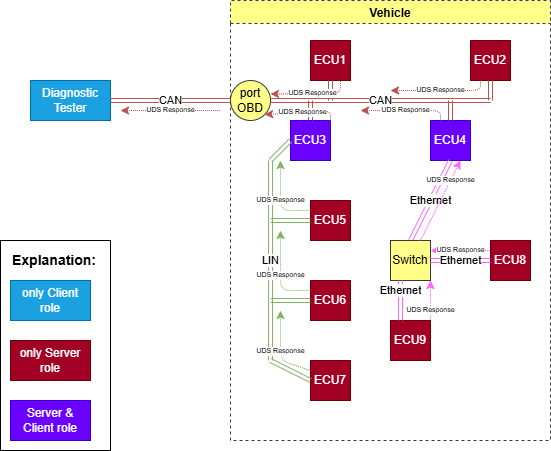

The diagram above was exported from draw.io. Its source (the exported page's mxGraphModel, read from the mxfile embedded in the PNG):
<mxGraphModel dx="1181" dy="687" grid="1" gridSize="10" guides="1" tooltips="1" connect="1" arrows="1" fold="1" page="1" pageScale="1" pageWidth="600" pageHeight="500" math="0" shadow="0">
  <root>
    <mxCell id="g2b5pbjhhAs5fYfLY55k-0" />
    <mxCell id="g2b5pbjhhAs5fYfLY55k-1" parent="g2b5pbjhhAs5fYfLY55k-0" />
    <mxCell id="g2b5pbjhhAs5fYfLY55k-2" value="Diagnostic Tester" style="rounded=0;whiteSpace=wrap;html=1;fillColor=#1ba1e2;strokeColor=#006EAF;fontColor=#ffffff;" parent="g2b5pbjhhAs5fYfLY55k-1" vertex="1">
      <mxGeometry x="40" y="120" width="80" height="40" as="geometry" />
    </mxCell>
    <mxCell id="g2b5pbjhhAs5fYfLY55k-3" value="port OBD" style="ellipse;whiteSpace=wrap;html=1;fillColor=#ffff88;strokeColor=#36393d;" parent="g2b5pbjhhAs5fYfLY55k-1" vertex="1">
      <mxGeometry x="240" y="120" width="40" height="40" as="geometry" />
    </mxCell>
    <mxCell id="g2b5pbjhhAs5fYfLY55k-4" value="CAN" style="shape=link;html=1;exitX=1;exitY=0.5;exitDx=0;exitDy=0;entryX=0;entryY=0.5;entryDx=0;entryDy=0;strokeColor=#b85450;fillColor=#f8cecc;" parent="g2b5pbjhhAs5fYfLY55k-1" source="g2b5pbjhhAs5fYfLY55k-2" target="g2b5pbjhhAs5fYfLY55k-3" edge="1">
      <mxGeometry width="100" relative="1" as="geometry">
        <mxPoint x="130" y="130" as="sourcePoint" />
        <mxPoint x="230" y="130" as="targetPoint" />
      </mxGeometry>
    </mxCell>
    <mxCell id="g2b5pbjhhAs5fYfLY55k-5" value="CAN" style="shape=link;html=1;exitX=1;exitY=0.5;exitDx=0;exitDy=0;fillColor=#f8cecc;strokeColor=#b85450;" parent="g2b5pbjhhAs5fYfLY55k-1" source="g2b5pbjhhAs5fYfLY55k-3" edge="1">
      <mxGeometry width="100" relative="1" as="geometry">
        <mxPoint x="290" y="140" as="sourcePoint" />
        <mxPoint x="500" y="140" as="targetPoint" />
      </mxGeometry>
    </mxCell>
    <mxCell id="g2b5pbjhhAs5fYfLY55k-6" value="Vehicle" style="swimlane;dashed=1;fillColor=#ffff88;strokeColor=#36393d;" parent="g2b5pbjhhAs5fYfLY55k-1" vertex="1">
      <mxGeometry x="240" y="40" width="320" height="440" as="geometry" />
    </mxCell>
    <mxCell id="g2b5pbjhhAs5fYfLY55k-7" value="ECU1" style="rounded=0;whiteSpace=wrap;html=1;fillColor=#a20025;strokeColor=#6F0000;fontColor=#ffffff;" parent="g2b5pbjhhAs5fYfLY55k-6" vertex="1">
      <mxGeometry x="80" y="40" width="40" height="40" as="geometry" />
    </mxCell>
    <mxCell id="g2b5pbjhhAs5fYfLY55k-8" value="" style="shape=link;html=1;exitX=0.5;exitY=1;exitDx=0;exitDy=0;fillColor=#f8cecc;strokeColor=#b85450;" parent="g2b5pbjhhAs5fYfLY55k-6" source="g2b5pbjhhAs5fYfLY55k-7" edge="1">
      <mxGeometry width="100" relative="1" as="geometry">
        <mxPoint x="130" y="150" as="sourcePoint" />
        <mxPoint x="100" y="100" as="targetPoint" />
      </mxGeometry>
    </mxCell>
    <mxCell id="g2b5pbjhhAs5fYfLY55k-9" value="ECU2" style="rounded=0;whiteSpace=wrap;html=1;fillColor=#a20025;strokeColor=#6F0000;fontColor=#ffffff;" parent="g2b5pbjhhAs5fYfLY55k-6" vertex="1">
      <mxGeometry x="240" y="40" width="40" height="40" as="geometry" />
    </mxCell>
    <mxCell id="g2b5pbjhhAs5fYfLY55k-10" value="" style="shape=link;html=1;exitX=0.5;exitY=1;exitDx=0;exitDy=0;fillColor=#f8cecc;strokeColor=#b85450;" parent="g2b5pbjhhAs5fYfLY55k-6" source="g2b5pbjhhAs5fYfLY55k-9" edge="1">
      <mxGeometry width="100" relative="1" as="geometry">
        <mxPoint x="240" y="160" as="sourcePoint" />
        <mxPoint x="260" y="100" as="targetPoint" />
      </mxGeometry>
    </mxCell>
    <mxCell id="g2b5pbjhhAs5fYfLY55k-11" value="ECU3" style="rounded=0;whiteSpace=wrap;html=1;fillColor=#6a00ff;strokeColor=#3700CC;fontColor=#ffffff;" parent="g2b5pbjhhAs5fYfLY55k-6" vertex="1">
      <mxGeometry x="60" y="120" width="40" height="40" as="geometry" />
    </mxCell>
    <mxCell id="g2b5pbjhhAs5fYfLY55k-12" value="ECU4" style="rounded=0;whiteSpace=wrap;html=1;fillColor=#6a00ff;strokeColor=#3700CC;fontColor=#ffffff;" parent="g2b5pbjhhAs5fYfLY55k-6" vertex="1">
      <mxGeometry x="200" y="120" width="40" height="40" as="geometry" />
    </mxCell>
    <mxCell id="g2b5pbjhhAs5fYfLY55k-13" value="" style="shape=link;html=1;entryX=0.5;entryY=0;entryDx=0;entryDy=0;fillColor=#f8cecc;strokeColor=#b85450;" parent="g2b5pbjhhAs5fYfLY55k-6" target="g2b5pbjhhAs5fYfLY55k-12" edge="1">
      <mxGeometry width="100" relative="1" as="geometry">
        <mxPoint x="220" y="100" as="sourcePoint" />
        <mxPoint x="260" y="120" as="targetPoint" />
      </mxGeometry>
    </mxCell>
    <mxCell id="g2b5pbjhhAs5fYfLY55k-14" value="LIN" style="shape=link;html=1;fillColor=#d5e8d4;strokeColor=#82b366;" parent="g2b5pbjhhAs5fYfLY55k-6" edge="1">
      <mxGeometry width="100" relative="1" as="geometry">
        <mxPoint x="40" y="160" as="sourcePoint" />
        <mxPoint x="40" y="360" as="targetPoint" />
      </mxGeometry>
    </mxCell>
    <mxCell id="g2b5pbjhhAs5fYfLY55k-15" value="Ethernet" style="shape=link;html=1;entryX=0.5;entryY=0;entryDx=0;entryDy=0;exitX=0.5;exitY=1;exitDx=0;exitDy=0;strokeColor=#FF66FF;" parent="g2b5pbjhhAs5fYfLY55k-6" source="g2b5pbjhhAs5fYfLY55k-12" target="g2b5pbjhhAs5fYfLY55k-16" edge="1">
      <mxGeometry width="100" relative="1" as="geometry">
        <mxPoint x="180" y="160" as="sourcePoint" />
        <mxPoint x="180" y="240" as="targetPoint" />
      </mxGeometry>
    </mxCell>
    <mxCell id="g2b5pbjhhAs5fYfLY55k-16" value="Switch" style="rounded=0;whiteSpace=wrap;html=1;strokeColor=#36393d;fillColor=#ffff88;" parent="g2b5pbjhhAs5fYfLY55k-6" vertex="1">
      <mxGeometry x="160" y="240" width="40" height="40" as="geometry" />
    </mxCell>
    <mxCell id="g2b5pbjhhAs5fYfLY55k-17" value="ECU5" style="rounded=0;whiteSpace=wrap;html=1;fillColor=#a20025;strokeColor=#6F0000;fontColor=#ffffff;" parent="g2b5pbjhhAs5fYfLY55k-6" vertex="1">
      <mxGeometry x="80" y="200" width="40" height="40" as="geometry" />
    </mxCell>
    <mxCell id="g2b5pbjhhAs5fYfLY55k-18" value="ECU6" style="rounded=0;whiteSpace=wrap;html=1;fillColor=#a20025;strokeColor=#6F0000;fontColor=#ffffff;" parent="g2b5pbjhhAs5fYfLY55k-6" vertex="1">
      <mxGeometry x="80" y="280" width="40" height="40" as="geometry" />
    </mxCell>
    <mxCell id="g2b5pbjhhAs5fYfLY55k-19" value="ECU7" style="rounded=0;whiteSpace=wrap;html=1;fillColor=#a20025;strokeColor=#6F0000;fontColor=#ffffff;" parent="g2b5pbjhhAs5fYfLY55k-6" vertex="1">
      <mxGeometry x="80" y="360" width="40" height="40" as="geometry" />
    </mxCell>
    <mxCell id="g2b5pbjhhAs5fYfLY55k-20" value="ECU9" style="rounded=0;whiteSpace=wrap;html=1;fillColor=#a20025;strokeColor=#6F0000;fontColor=#ffffff;" parent="g2b5pbjhhAs5fYfLY55k-6" vertex="1">
      <mxGeometry x="160" y="320" width="40" height="40" as="geometry" />
    </mxCell>
    <mxCell id="g2b5pbjhhAs5fYfLY55k-21" value="ECU8" style="rounded=0;whiteSpace=wrap;html=1;fillColor=#a20025;strokeColor=#6F0000;fontColor=#ffffff;" parent="g2b5pbjhhAs5fYfLY55k-6" vertex="1">
      <mxGeometry x="260" y="240" width="40" height="40" as="geometry" />
    </mxCell>
    <mxCell id="g2b5pbjhhAs5fYfLY55k-22" value="Ethernet" style="shape=link;html=1;entryX=0.25;entryY=0;entryDx=0;entryDy=0;exitX=0.25;exitY=1;exitDx=0;exitDy=0;strokeColor=#FF66FF;" parent="g2b5pbjhhAs5fYfLY55k-6" source="g2b5pbjhhAs5fYfLY55k-16" target="g2b5pbjhhAs5fYfLY55k-20" edge="1">
      <mxGeometry x="-0.5" width="100" relative="1" as="geometry">
        <mxPoint x="220" y="300" as="sourcePoint" />
        <mxPoint x="189.99999999999977" y="249.9999999999999" as="targetPoint" />
        <mxPoint as="offset" />
      </mxGeometry>
    </mxCell>
    <mxCell id="g2b5pbjhhAs5fYfLY55k-23" value="Ethernet" style="shape=link;html=1;entryX=1;entryY=0.5;entryDx=0;entryDy=0;exitX=0;exitY=0.5;exitDx=0;exitDy=0;strokeColor=#FF66FF;" parent="g2b5pbjhhAs5fYfLY55k-6" source="g2b5pbjhhAs5fYfLY55k-21" target="g2b5pbjhhAs5fYfLY55k-16" edge="1">
      <mxGeometry width="100" relative="1" as="geometry">
        <mxPoint x="190" y="290" as="sourcePoint" />
        <mxPoint x="190" y="330" as="targetPoint" />
      </mxGeometry>
    </mxCell>
    <mxCell id="g2b5pbjhhAs5fYfLY55k-24" value="UDS Response" style="html=1;fillColor=#d80073;dashed=1;dashPattern=1 1;fontSize=7;strokeColor=#FF66FF;entryX=0.75;entryY=0;entryDx=0;entryDy=0;exitX=0.75;exitY=1;exitDx=0;exitDy=0;endArrow=none;endFill=0;startArrow=classic;startFill=1;" parent="g2b5pbjhhAs5fYfLY55k-6" source="g2b5pbjhhAs5fYfLY55k-12" target="g2b5pbjhhAs5fYfLY55k-16" edge="1">
      <mxGeometry x="-0.5" width="100" relative="1" as="geometry">
        <mxPoint x="250" y="170" as="sourcePoint" />
        <mxPoint x="240" y="220" as="targetPoint" />
        <mxPoint as="offset" />
      </mxGeometry>
    </mxCell>
    <mxCell id="g2b5pbjhhAs5fYfLY55k-25" value="UDS Response" style="html=1;fillColor=#d80073;dashed=1;dashPattern=1 1;fontSize=7;strokeColor=#FF66FF;entryX=0;entryY=0.25;entryDx=0;entryDy=0;exitX=1;exitY=0.25;exitDx=0;exitDy=0;startArrow=classic;startFill=1;endArrow=none;endFill=0;" parent="g2b5pbjhhAs5fYfLY55k-6" source="g2b5pbjhhAs5fYfLY55k-16" target="g2b5pbjhhAs5fYfLY55k-21" edge="1">
      <mxGeometry width="100" relative="1" as="geometry">
        <mxPoint x="280" y="200" as="sourcePoint" />
        <mxPoint x="199.99999999999977" y="249.9999999999999" as="targetPoint" />
        <mxPoint as="offset" />
      </mxGeometry>
    </mxCell>
    <mxCell id="g2b5pbjhhAs5fYfLY55k-26" value="UDS Response" style="html=1;fillColor=#d80073;dashed=1;dashPattern=1 1;fontSize=7;strokeColor=#FF66FF;entryX=1;entryY=0;entryDx=0;entryDy=0;exitX=1;exitY=1;exitDx=0;exitDy=0;startArrow=classic;startFill=1;endArrow=none;endFill=0;" parent="g2b5pbjhhAs5fYfLY55k-6" source="g2b5pbjhhAs5fYfLY55k-16" target="g2b5pbjhhAs5fYfLY55k-20" edge="1">
      <mxGeometry x="0.5" width="100" relative="1" as="geometry">
        <mxPoint x="229.99999999999977" y="309.9999999999999" as="sourcePoint" />
        <mxPoint x="289.9999999999998" y="309.9999999999999" as="targetPoint" />
        <mxPoint as="offset" />
      </mxGeometry>
    </mxCell>
    <mxCell id="g2b5pbjhhAs5fYfLY55k-27" value="" style="shape=link;html=1;exitX=0.5;exitY=0;exitDx=0;exitDy=0;fillColor=#f8cecc;strokeColor=#b85450;" parent="g2b5pbjhhAs5fYfLY55k-1" source="g2b5pbjhhAs5fYfLY55k-11" edge="1">
      <mxGeometry width="100" relative="1" as="geometry">
        <mxPoint x="390" y="270" as="sourcePoint" />
        <mxPoint x="320" y="140" as="targetPoint" />
      </mxGeometry>
    </mxCell>
    <mxCell id="g2b5pbjhhAs5fYfLY55k-28" value="" style="shape=link;html=1;exitX=0;exitY=0.5;exitDx=0;exitDy=0;fillColor=#d5e8d4;strokeColor=#82b366;" parent="g2b5pbjhhAs5fYfLY55k-1" source="g2b5pbjhhAs5fYfLY55k-11" edge="1">
      <mxGeometry width="100" relative="1" as="geometry">
        <mxPoint x="140" y="210" as="sourcePoint" />
        <mxPoint x="280" y="200" as="targetPoint" />
      </mxGeometry>
    </mxCell>
    <mxCell id="g2b5pbjhhAs5fYfLY55k-29" value="" style="shape=link;html=1;entryX=0;entryY=0.5;entryDx=0;entryDy=0;fillColor=#d5e8d4;strokeColor=#82b366;" parent="g2b5pbjhhAs5fYfLY55k-1" target="g2b5pbjhhAs5fYfLY55k-17" edge="1">
      <mxGeometry width="100" relative="1" as="geometry">
        <mxPoint x="280" y="260" as="sourcePoint" />
        <mxPoint x="290" y="210" as="targetPoint" />
      </mxGeometry>
    </mxCell>
    <mxCell id="g2b5pbjhhAs5fYfLY55k-30" value="" style="shape=link;html=1;entryX=0;entryY=0.5;entryDx=0;entryDy=0;fillColor=#d5e8d4;strokeColor=#82b366;" parent="g2b5pbjhhAs5fYfLY55k-1" target="g2b5pbjhhAs5fYfLY55k-18" edge="1">
      <mxGeometry width="100" relative="1" as="geometry">
        <mxPoint x="280" y="340" as="sourcePoint" />
        <mxPoint x="330" y="270" as="targetPoint" />
      </mxGeometry>
    </mxCell>
    <mxCell id="g2b5pbjhhAs5fYfLY55k-31" value="" style="shape=link;html=1;entryX=0;entryY=0.5;entryDx=0;entryDy=0;fillColor=#d5e8d4;strokeColor=#82b366;" parent="g2b5pbjhhAs5fYfLY55k-1" target="g2b5pbjhhAs5fYfLY55k-19" edge="1">
      <mxGeometry width="100" relative="1" as="geometry">
        <mxPoint x="280" y="400" as="sourcePoint" />
        <mxPoint x="330" y="350" as="targetPoint" />
      </mxGeometry>
    </mxCell>
    <mxCell id="g2b5pbjhhAs5fYfLY55k-32" value="only Client role" style="rounded=0;whiteSpace=wrap;html=1;strokeColor=#006EAF;fillColor=#1ba1e2;fontColor=#ffffff;" parent="g2b5pbjhhAs5fYfLY55k-1" vertex="1">
      <mxGeometry x="20" y="320" width="80" height="40" as="geometry" />
    </mxCell>
    <mxCell id="g2b5pbjhhAs5fYfLY55k-33" value="only Server role" style="rounded=0;whiteSpace=wrap;html=1;strokeColor=#6F0000;fillColor=#a20025;fontColor=#ffffff;" parent="g2b5pbjhhAs5fYfLY55k-1" vertex="1">
      <mxGeometry x="20" y="380" width="80" height="40" as="geometry" />
    </mxCell>
    <mxCell id="g2b5pbjhhAs5fYfLY55k-34" value="Server &amp;amp; Client role" style="rounded=0;whiteSpace=wrap;html=1;strokeColor=#3700CC;fillColor=#6a00ff;fontColor=#ffffff;" parent="g2b5pbjhhAs5fYfLY55k-1" vertex="1">
      <mxGeometry x="20" y="440" width="80" height="40" as="geometry" />
    </mxCell>
    <mxCell id="g2b5pbjhhAs5fYfLY55k-35" value="Explanation:" style="text;html=1;strokeColor=none;fillColor=none;align=left;verticalAlign=middle;whiteSpace=wrap;rounded=0;fontStyle=1;fontSize=14;" parent="g2b5pbjhhAs5fYfLY55k-1" vertex="1">
      <mxGeometry x="20" y="280" width="80" height="40" as="geometry" />
    </mxCell>
    <mxCell id="g2b5pbjhhAs5fYfLY55k-36" value="UDS Response" style="html=1;strokeColor=#b85450;fillColor=#f8cecc;dashed=1;dashPattern=1 1;fontSize=7;endArrow=none;endFill=0;startArrow=classic;startFill=1;" parent="g2b5pbjhhAs5fYfLY55k-1" edge="1">
      <mxGeometry width="100" relative="1" as="geometry">
        <mxPoint x="130" y="150" as="sourcePoint" />
        <mxPoint x="230" y="150" as="targetPoint" />
      </mxGeometry>
    </mxCell>
    <mxCell id="g2b5pbjhhAs5fYfLY55k-38" value="UDS Response" style="html=1;strokeColor=#82b366;fillColor=#d5e8d4;dashed=1;dashPattern=1 1;fontSize=7;exitX=0;exitY=0.25;exitDx=0;exitDy=0;" parent="g2b5pbjhhAs5fYfLY55k-1" source="g2b5pbjhhAs5fYfLY55k-19" edge="1">
      <mxGeometry width="100" relative="1" as="geometry">
        <mxPoint x="130" y="249.9999999999999" as="sourcePoint" />
        <mxPoint x="290" y="350" as="targetPoint" />
        <Array as="points">
          <mxPoint x="290" y="400" />
        </Array>
      </mxGeometry>
    </mxCell>
    <mxCell id="g2b5pbjhhAs5fYfLY55k-40" value="UDS Response" style="html=1;strokeColor=#b85450;fillColor=#f8cecc;dashed=1;dashPattern=1 1;fontSize=7;endArrow=none;endFill=0;startArrow=classic;startFill=1;entryX=0.25;entryY=1;entryDx=0;entryDy=0;" parent="g2b5pbjhhAs5fYfLY55k-1" target="g2b5pbjhhAs5fYfLY55k-9" edge="1">
      <mxGeometry width="100" relative="1" as="geometry">
        <mxPoint x="400" y="130" as="sourcePoint" />
        <mxPoint x="490" y="130" as="targetPoint" />
        <Array as="points">
          <mxPoint x="490" y="130" />
        </Array>
      </mxGeometry>
    </mxCell>
    <mxCell id="g2b5pbjhhAs5fYfLY55k-41" value="UDS Response" style="html=1;strokeColor=#b85450;fillColor=#f8cecc;dashed=1;dashPattern=1 1;fontSize=7;endArrow=none;endFill=0;startArrow=classic;startFill=1;entryX=0.25;entryY=0;entryDx=0;entryDy=0;" parent="g2b5pbjhhAs5fYfLY55k-1" target="g2b5pbjhhAs5fYfLY55k-12" edge="1">
      <mxGeometry width="100" relative="1" as="geometry">
        <mxPoint x="370" y="150" as="sourcePoint" />
        <mxPoint x="500.0000000000002" y="129.9999999999999" as="targetPoint" />
        <Array as="points">
          <mxPoint x="450" y="150" />
        </Array>
      </mxGeometry>
    </mxCell>
    <mxCell id="g2b5pbjhhAs5fYfLY55k-42" value="UDS Response" style="html=1;strokeColor=#b85450;fillColor=#f8cecc;dashed=1;dashPattern=1 1;fontSize=7;endArrow=none;endFill=0;startArrow=classic;startFill=1;entryX=0.75;entryY=1;entryDx=0;entryDy=0;exitX=1;exitY=0.337;exitDx=0;exitDy=0;exitPerimeter=0;" parent="g2b5pbjhhAs5fYfLY55k-1" source="g2b5pbjhhAs5fYfLY55k-3" target="g2b5pbjhhAs5fYfLY55k-7" edge="1">
      <mxGeometry width="100" relative="1" as="geometry">
        <mxPoint x="360" y="170.0000000000001" as="sourcePoint" />
        <mxPoint x="420.0000000000002" y="180.0000000000001" as="targetPoint" />
        <Array as="points">
          <mxPoint x="350" y="133" />
        </Array>
      </mxGeometry>
    </mxCell>
    <mxCell id="g2b5pbjhhAs5fYfLY55k-43" value="UDS Response" style="html=1;strokeColor=#b85450;fillColor=#f8cecc;dashed=1;dashPattern=1 1;fontSize=7;endArrow=none;endFill=0;startArrow=classic;startFill=1;entryX=1;entryY=0;entryDx=0;entryDy=0;exitX=1;exitY=1;exitDx=0;exitDy=0;" parent="g2b5pbjhhAs5fYfLY55k-1" source="g2b5pbjhhAs5fYfLY55k-3" target="g2b5pbjhhAs5fYfLY55k-11" edge="1">
      <mxGeometry width="100" relative="1" as="geometry">
        <mxPoint x="290" y="143.48000000000002" as="sourcePoint" />
        <mxPoint x="340" y="129.9999999999999" as="targetPoint" />
        <Array as="points">
          <mxPoint x="340" y="150" />
        </Array>
      </mxGeometry>
    </mxCell>
    <mxCell id="g2b5pbjhhAs5fYfLY55k-45" value="UDS Response" style="html=1;strokeColor=#82b366;fillColor=#d5e8d4;dashed=1;dashPattern=1 1;fontSize=7;exitX=0;exitY=0.25;exitDx=0;exitDy=0;" parent="g2b5pbjhhAs5fYfLY55k-1" source="g2b5pbjhhAs5fYfLY55k-18" edge="1">
      <mxGeometry width="100" relative="1" as="geometry">
        <mxPoint x="330" y="420" as="sourcePoint" />
        <mxPoint x="290" y="270" as="targetPoint" />
        <Array as="points">
          <mxPoint x="290" y="330" />
        </Array>
      </mxGeometry>
    </mxCell>
    <mxCell id="g2b5pbjhhAs5fYfLY55k-46" value="UDS Response" style="html=1;strokeColor=#82b366;fillColor=#d5e8d4;dashed=1;dashPattern=1 1;fontSize=7;exitX=0;exitY=0.25;exitDx=0;exitDy=0;" parent="g2b5pbjhhAs5fYfLY55k-1" source="g2b5pbjhhAs5fYfLY55k-17" edge="1">
      <mxGeometry width="100" relative="1" as="geometry">
        <mxPoint x="330" y="340" as="sourcePoint" />
        <mxPoint x="290" y="200" as="targetPoint" />
        <Array as="points">
          <mxPoint x="290" y="250" />
        </Array>
      </mxGeometry>
    </mxCell>
    <mxCell id="yPKz4Go02_GNDAZPp40d-0" value="" style="rounded=0;whiteSpace=wrap;html=1;fillColor=none;" parent="g2b5pbjhhAs5fYfLY55k-1" vertex="1">
      <mxGeometry x="10" y="280" width="110" height="210" as="geometry" />
    </mxCell>
  </root>
</mxGraphModel>